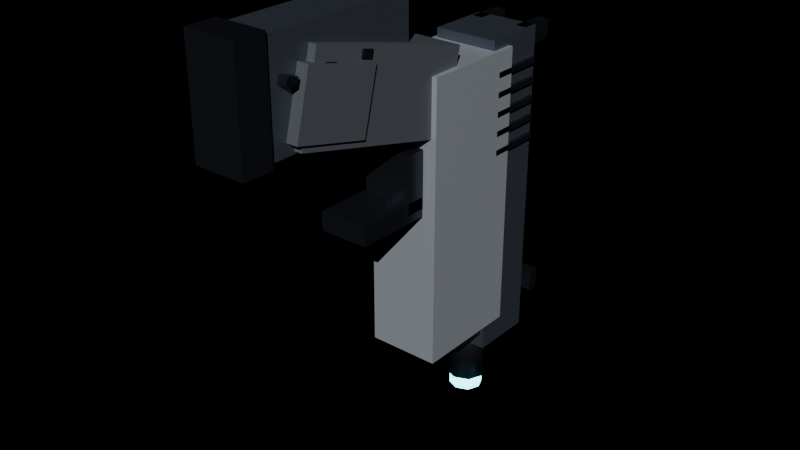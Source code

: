 # Source: wpn_energy_pistol.blend  (saved by Blender 4.2.68; exported with 4.5.12 LTS)
import bpy
from mathutils import Matrix  # noqa: F401  (used for matrix-valued properties, if any)

bpy.ops.wm.read_factory_settings(use_empty=True)
scene = bpy.context.scene
scene.name = 'Scene'

# ---- materials (node trees are filled in below, after node groups)
mat_ns_grip = bpy.data.materials.new('ns_grip')
mat_ns_trim = bpy.data.materials.new('ns_trim')
mat_ns_body_light = bpy.data.materials.new('ns_body_light')
mat_ns_body_dark = bpy.data.materials.new('ns_body_dark')
mat_ns_energy_cyan = bpy.data.materials.new('ns_energy_cyan')

# ---- material node trees
mat_ns_grip.use_nodes = True; mat_ns_grip.node_tree.nodes.clear()
_N = mat_ns_grip.node_tree.nodes; _L = mat_ns_grip.node_tree.links
n0 = _N.new('ShaderNodeBsdfPrincipled'); n0.name = 'Principled BSDF'; n0.location = (10, 300)
n0.inputs[0].default_value = (0.09, 0.1, 0.12, 1.0)
n0.inputs[1].default_value = 0.1
n0.inputs[2].default_value = 0.72
n1 = _N.new('ShaderNodeOutputMaterial'); n1.name = 'Material Output'; n1.location = (300, 300)
_L.new(n0.outputs[0], n1.inputs[0])
n1.is_active_output = True
mat_ns_trim.use_nodes = True; mat_ns_trim.node_tree.nodes.clear()
_N = mat_ns_trim.node_tree.nodes; _L = mat_ns_trim.node_tree.links
n0 = _N.new('ShaderNodeBsdfPrincipled'); n0.name = 'Principled BSDF'; n0.location = (10, 300)
n0.inputs[0].default_value = (0.06, 0.07, 0.09, 1.0)
n0.inputs[1].default_value = 0.85
n0.inputs[2].default_value = 0.28
n1 = _N.new('ShaderNodeOutputMaterial'); n1.name = 'Material Output'; n1.location = (300, 300)
_L.new(n0.outputs[0], n1.inputs[0])
n1.is_active_output = True
mat_ns_body_light.use_nodes = True; mat_ns_body_light.node_tree.nodes.clear()
_N = mat_ns_body_light.node_tree.nodes; _L = mat_ns_body_light.node_tree.links
n0 = _N.new('ShaderNodeBsdfPrincipled'); n0.name = 'Principled BSDF'; n0.location = (10, 300)
n0.inputs[0].default_value = (0.62, 0.67, 0.74, 1.0)
n0.inputs[1].default_value = 0.55
n0.inputs[2].default_value = 0.34
n1 = _N.new('ShaderNodeOutputMaterial'); n1.name = 'Material Output'; n1.location = (300, 300)
_L.new(n0.outputs[0], n1.inputs[0])
n1.is_active_output = True
mat_ns_body_dark.use_nodes = True; mat_ns_body_dark.node_tree.nodes.clear()
_N = mat_ns_body_dark.node_tree.nodes; _L = mat_ns_body_dark.node_tree.links
n0 = _N.new('ShaderNodeBsdfPrincipled'); n0.name = 'Principled BSDF'; n0.location = (10, 300)
n0.inputs[0].default_value = (0.11, 0.13, 0.17, 1.0)
n0.inputs[1].default_value = 0.66
n0.inputs[2].default_value = 0.42
n1 = _N.new('ShaderNodeOutputMaterial'); n1.name = 'Material Output'; n1.location = (300, 300)
_L.new(n0.outputs[0], n1.inputs[0])
n1.is_active_output = True
mat_ns_energy_cyan.use_nodes = True; mat_ns_energy_cyan.node_tree.nodes.clear()
_N = mat_ns_energy_cyan.node_tree.nodes; _L = mat_ns_energy_cyan.node_tree.links
n0 = _N.new('ShaderNodeBsdfPrincipled'); n0.name = 'Principled BSDF'; n0.location = (10, 300)
n0.inputs[0].default_value = (0.05, 0.55, 0.7, 1.0)
n0.inputs[1].default_value = 0.1
n0.inputs[2].default_value = 0.25
n0.inputs[27].default_value = (0.17, 0.91, 1.0, 1.0)
n0.inputs[28].default_value = 6.0
n1 = _N.new('ShaderNodeOutputMaterial'); n1.name = 'Material Output'; n1.location = (300, 300)
_L.new(n0.outputs[0], n1.inputs[0])
n1.is_active_output = True

# ---- lights
light_neonsun = bpy.data.lights.new('NeonSun', 'SUN')
light_neonsun.energy = 3.0

# ---- meshes
me_wpn_energy_pistol_mesh = bpy.data.meshes.new('wpn_energy_pistol_mesh')
me_wpn_energy_pistol_mesh.from_pydata([(-0.0162, -0.09907, 0.01047), (0.0162, -0.09907, 0.01047), (0.0162, -0.007379, -0.01239), (-0.0162, -0.007379, -0.01239), (-0.0162, -0.08862, 0.05239), (0.0162, -0.08862, 0.05239), (0.0162, 0.003072, 0.02953), (-0.0162, 0.003072, 0.02953), (-0.018, -0.1031, 0.01518), (0.018, -0.1031, 0.01518), (0.018, -0.06377, 0.005382), (-0.018, -0.06377, 0.005382), (-0.018, -0.09523, 0.04662), (0.018, -0.09523, 0.04662), (0.018, -0.05593, 0.03682), (-0.018, -0.05593, 0.03682), (-0.0171, -0.06339, 0.04039), (0.0171, -0.06339, 0.04039), (0.0171, -0.05757, 0.03893), (-0.0171, -0.05757, 0.03893), (-0.0171, -0.06243, 0.04427), (0.0171, -0.06243, 0.04427), (0.0171, -0.05661, 0.04281), (-0.0171, -0.05661, 0.04281), (-0.0171, -0.08499, 0.04039), (0.0171, -0.08499, 0.04039), (0.0171, -0.07917, 0.03893), (-0.0171, -0.07917, 0.03893), (-0.0171, -0.08403, 0.04427), (0.0171, -0.08403, 0.04427), (0.0171, -0.07821, 0.04281), (-0.0171, -0.07821, 0.04281), (-0.0171, -0.1066, 0.04039), (0.0171, -0.1066, 0.04039), (0.0171, -0.1008, 0.03893), (-0.0171, -0.1008, 0.03893), (-0.0171, -0.1056, 0.04427), (0.0171, -0.1056, 0.04427), (0.0171, -0.09981, 0.04281), (-0.0171, -0.09981, 0.04281), (-0.013, -0.0288, -0.045), (0.013, -0.0288, -0.045), (0.013, -0.0188, -0.045), (-0.013, -0.0188, -0.045), (-0.013, -0.0288, -0.015), (0.013, -0.0288, -0.015), (0.013, -0.0188, -0.015), (-0.013, -0.0188, -0.015), (-0.013, -0.0591, -0.049), (0.013, -0.0591, -0.049), (0.013, -0.0191, -0.049), (-0.013, -0.0191, -0.049), (-0.013, -0.0591, -0.039), (0.013, -0.0591, -0.039), (0.013, -0.0191, -0.039), (-0.013, -0.0191, -0.039), (-0.005, -0.03398, -0.04462), (0.005, -0.03398, -0.04462), (0.005, -0.008552, -0.03921), (-0.005, -0.008552, -0.03921), (-0.005, -0.03565, -0.03679), (0.005, -0.03565, -0.03679), (0.005, -0.01022, -0.03138), (-0.005, -0.01022, -0.03138), (-0.019, -0.017, -0.13), (0.019, -0.017, -0.13), (0.019, 0.041, -0.13), (-0.019, 0.041, -0.13), (-0.019, -0.017, 0.02), (0.019, -0.017, 0.02), (0.019, 0.041, 0.02), (-0.019, 0.041, 0.02), (-0.017, 0.029, -0.145), (0.017, 0.029, -0.145), (0.017, 0.063, -0.145), (-0.017, 0.063, -0.145), (-0.017, 0.029, 0.025), (0.017, 0.029, 0.025), (0.017, 0.063, 0.025), (-0.017, 0.063, 0.025), (-0.019, 0.031, 0.0065), (0.019, 0.031, 0.0065), (0.019, 0.061, 0.0065), (-0.019, 0.061, 0.0065), (-0.019, 0.031, 0.0095), (0.019, 0.031, 0.0095), (0.019, 0.061, 0.0095), (-0.019, 0.061, 0.0095), (-0.019, 0.031, -0.0035), (0.019, 0.031, -0.0035), (0.019, 0.061, -0.0035), (-0.019, 0.061, -0.0035), (-0.019, 0.031, -0.0005), (0.019, 0.031, -0.0005), (0.019, 0.061, -0.0005), (-0.019, 0.061, -0.0005), (-0.019, 0.031, -0.0135), (0.019, 0.031, -0.0135), (0.019, 0.061, -0.0135), (-0.019, 0.061, -0.0135), (-0.019, 0.031, -0.0105), (0.019, 0.031, -0.0105), (0.019, 0.061, -0.0105), (-0.019, 0.061, -0.0105), (-0.019, 0.031, -0.0235), (0.019, 0.031, -0.0235), (0.019, 0.061, -0.0235), (-0.019, 0.061, -0.0235), (-0.019, 0.031, -0.0205), (0.019, 0.031, -0.0205), (0.019, 0.061, -0.0205), (-0.019, 0.061, -0.0205), (-0.019, 0.031, -0.0335), (0.019, 0.031, -0.0335), (0.019, 0.061, -0.0335), (-0.019, 0.061, -0.0335), (-0.019, 0.031, -0.0305), (0.019, 0.031, -0.0305), (0.019, 0.061, -0.0305), (-0.019, 0.061, -0.0305), (0.011, 0.038, -0.17), (0.007778, 0.04578, -0.17), (6.736e-19, 0.049, -0.17), (-0.007778, 0.04578, -0.17), (-0.011, 0.038, -0.17), (-0.007778, 0.03022, -0.17), (-2.021e-18, 0.027, -0.17), (0.007778, 0.03022, -0.17), (0.011, 0.038, -0.134), (0.007778, 0.04578, -0.134), (6.736e-19, 0.049, -0.134), (-0.007778, 0.04578, -0.134), (-0.011, 0.038, -0.134), (-0.007778, 0.03022, -0.134), (-2.021e-18, 0.027, -0.134), (0.007778, 0.03022, -0.134), (0.009, 0.038, -0.178), (0.006364, 0.04436, -0.178), (5.511e-19, 0.047, -0.178), (-0.006364, 0.04436, -0.178), (-0.009, 0.038, -0.178), (-0.006364, 0.03164, -0.178), (-1.653e-18, 0.029, -0.178), (0.006364, 0.03164, -0.178), (0.009, 0.038, -0.17), (0.006364, 0.04436, -0.17), (5.511e-19, 0.047, -0.17), (-0.006364, 0.04436, -0.17), (-0.009, 0.038, -0.17), (-0.006364, 0.03164, -0.17), (-1.653e-18, 0.029, -0.17), (0.006364, 0.03164, -0.17), (-0.013, 0.011, -0.135), (0.013, 0.011, -0.135), (0.013, 0.029, -0.135), (-0.013, 0.029, -0.135), (-0.013, 0.011, -0.085), (0.013, 0.011, -0.085), (0.013, 0.029, -0.085), (-0.013, 0.029, -0.085), (-0.015, 0.008, -0.137), (0.015, 0.008, -0.137), (0.015, 0.032, -0.137), (-0.015, 0.032, -0.137), (-0.015, 0.008, -0.083), (0.015, 0.008, -0.083), (0.015, 0.032, -0.083), (-0.015, 0.032, -0.083), (-0.016, 0.056, 0.015), (-0.01, 0.056, 0.015), (-0.01, 0.076, 0.015), (-0.016, 0.076, 0.015), (-0.016, 0.056, 0.025), (-0.01, 0.056, 0.025), (-0.01, 0.076, 0.025), (-0.016, 0.076, 0.025), (0.01, 0.056, 0.015), (0.016, 0.056, 0.015), (0.016, 0.076, 0.015), (0.01, 0.076, 0.015), (0.01, 0.056, 0.025), (0.016, 0.056, 0.025), (0.016, 0.076, 0.025), (0.01, 0.076, 0.025), (-0.003, 0.057, -0.135), (0.003, 0.057, -0.135), (0.003, 0.083, -0.135), (-0.003, 0.083, -0.135), (-0.003, 0.057, -0.125), (0.003, 0.057, -0.125), (0.003, 0.083, -0.125), (-0.003, 0.083, -0.125), (-0.01, 0.083, -0.136), (0.01, 0.083, -0.136), (0.01, 0.089, -0.136), (-0.01, 0.089, -0.136), (-0.01, 0.083, -0.124), (0.01, 0.083, -0.124), (0.01, 0.089, -0.124), (-0.01, 0.089, -0.124), (-0.012, -0.118, 0.009), (0.012, -0.118, 0.009), (0.012, -0.028, 0.009), (-0.012, -0.028, 0.009), (-0.012, -0.118, 0.061), (0.012, -0.118, 0.061), (0.012, -0.028, 0.061), (-0.012, -0.028, 0.061), (-0.01344, -0.128, 0.007), (0.01344, -0.128, 0.007), (0.01344, -0.112, 0.007), (-0.01344, -0.112, 0.007), (-0.01344, -0.128, 0.063), (0.01344, -0.128, 0.063), (0.01344, -0.112, 0.063), (-0.01344, -0.112, 0.063)], [], [(0, 1, 2, 3), (4, 7, 6, 5), (0, 4, 5, 1), (2, 6, 7, 3), (0, 3, 7, 4), (1, 5, 6, 2), (8, 9, 10, 11), (12, 15, 14, 13), (8, 12, 13, 9), (10, 14, 15, 11), (8, 11, 15, 12), (9, 13, 14, 10), (16, 17, 18, 19), (20, 23, 22, 21), (16, 20, 21, 17), (18, 22, 23, 19), (16, 19, 23, 20), (17, 21, 22, 18), (24, 25, 26, 27), (28, 31, 30, 29), (24, 28, 29, 25), (26, 30, 31, 27), (24, 27, 31, 28), (25, 29, 30, 26), (32, 33, 34, 35), (36, 39, 38, 37), (32, 36, 37, 33), (34, 38, 39, 35), (32, 35, 39, 36), (33, 37, 38, 34), (40, 41, 42, 43), (44, 47, 46, 45), (40, 44, 45, 41), (42, 46, 47, 43), (40, 43, 47, 44), (41, 45, 46, 42), (48, 49, 50, 51), (52, 55, 54, 53), (48, 52, 53, 49), (50, 54, 55, 51), (48, 51, 55, 52), (49, 53, 54, 50), (56, 57, 58, 59), (60, 63, 62, 61), (56, 60, 61, 57), (58, 62, 63, 59), (56, 59, 63, 60), (57, 61, 62, 58), (64, 65, 66, 67), (68, 71, 70, 69), (64, 68, 69, 65), (66, 70, 71, 67), (64, 67, 71, 68), (65, 69, 70, 66), (72, 73, 74, 75), (76, 79, 78, 77), (72, 76, 77, 73), (74, 78, 79, 75), (72, 75, 79, 76), (73, 77, 78, 74), (80, 81, 82, 83), (84, 87, 86, 85), (80, 84, 85, 81), (82, 86, 87, 83), (80, 83, 87, 84), (81, 85, 86, 82), (88, 89, 90, 91), (92, 95, 94, 93), (88, 92, 93, 89), (90, 94, 95, 91), (88, 91, 95, 92), (89, 93, 94, 90), (96, 97, 98, 99), (100, 103, 102, 101), (96, 100, 101, 97), (98, 102, 103, 99), (96, 99, 103, 100), (97, 101, 102, 98), (104, 105, 106, 107), (108, 111, 110, 109), (104, 108, 109, 105), (106, 110, 111, 107), (104, 107, 111, 108), (105, 109, 110, 106), (112, 113, 114, 115), (116, 119, 118, 117), (112, 116, 117, 113), (114, 118, 119, 115), (112, 115, 119, 116), (113, 117, 118, 114), (120, 121, 129, 128), (121, 122, 130, 129), (122, 123, 131, 130), (123, 124, 132, 131), (124, 125, 133, 132), (125, 126, 134, 133), (126, 127, 135, 134), (127, 120, 128, 135), (127, 126, 125, 124, 123, 122, 121, 120), (128, 129, 130, 131, 132, 133, 134, 135), (136, 137, 145, 144), (137, 138, 146, 145), (138, 139, 147, 146), (139, 140, 148, 147), (140, 141, 149, 148), (141, 142, 150, 149), (142, 143, 151, 150), (143, 136, 144, 151), (143, 142, 141, 140, 139, 138, 137, 136), (144, 145, 146, 147, 148, 149, 150, 151), (152, 153, 154, 155), (156, 159, 158, 157), (152, 156, 157, 153), (154, 158, 159, 155), (152, 155, 159, 156), (153, 157, 158, 154), (160, 161, 162, 163), (164, 167, 166, 165), (160, 164, 165, 161), (162, 166, 167, 163), (160, 163, 167, 164), (161, 165, 166, 162), (168, 169, 170, 171), (172, 175, 174, 173), (168, 172, 173, 169), (170, 174, 175, 171), (168, 171, 175, 172), (169, 173, 174, 170), (176, 177, 178, 179), (180, 183, 182, 181), (176, 180, 181, 177), (178, 182, 183, 179), (176, 179, 183, 180), (177, 181, 182, 178), (184, 185, 186, 187), (188, 191, 190, 189), (184, 188, 189, 185), (186, 190, 191, 187), (184, 187, 191, 188), (185, 189, 190, 186), (192, 193, 194, 195), (196, 199, 198, 197), (192, 196, 197, 193), (194, 198, 199, 195), (192, 195, 199, 196), (193, 197, 198, 194), (200, 201, 202, 203), (204, 207, 206, 205), (200, 204, 205, 201), (202, 206, 207, 203), (200, 203, 207, 204), (201, 205, 206, 202), (208, 209, 210, 211), (212, 215, 214, 213), (208, 212, 213, 209), (210, 214, 215, 211), (208, 211, 215, 212), (209, 213, 214, 210)])
me_wpn_energy_pistol_mesh.polygons.foreach_set('use_smooth', [0, 0, 0, 0, 0, 0, 0, 0, 0, 0, 0, 0, 0, 0, 0, 0, 0, 0, 0, 0, 0, 0, 0, 0, 0, 0, 0, 0, 0, 0, 0, 0, 0, 0, 0, 0, 0, 0, 0, 0, 0, 0, 0, 0, 0, 0, 0, 0, 0, 0, 0, 0, 0, 0, 0, 0, 0, 0, 0, 0, 0, 0, 0, 0, 0, 0, 0, 0, 0, 0, 0, 0, 0, 0, 0, 0, 0, 0, 0, 0, 0, 0, 0, 0, 0, 0, 0, 0, 0, 0, 1, 1, 1, 1, 1, 1, 1, 1, 1, 1, 1, 1, 1, 1, 1, 1, 1, 1, 1, 1, 0, 0, 0, 0, 0, 0, 0, 0, 0, 0, 0, 0, 0, 0, 0, 0, 0, 0, 0, 0, 0, 0, 0, 0, 0, 0, 0, 0, 0, 0, 0, 0, 0, 0, 0, 0, 0, 0, 0, 0, 0, 0, 0, 0, 0, 0, 0, 0])
me_wpn_energy_pistol_mesh.polygons.foreach_set('material_index', [0, 0, 0, 0, 0, 0, 0, 0, 0, 0, 0, 0, 1, 1, 1, 1, 1, 1, 1, 1, 1, 1, 1, 1, 1, 1, 1, 1, 1, 1, 1, 1, 1, 1, 1, 1, 1, 1, 1, 1, 1, 1, 1, 1, 1, 1, 1, 1, 2, 2, 2, 2, 2, 2, 3, 3, 3, 3, 3, 3, 1, 1, 1, 1, 1, 1, 1, 1, 1, 1, 1, 1, 1, 1, 1, 1, 1, 1, 1, 1, 1, 1, 1, 1, 1, 1, 1, 1, 1, 1, 1, 1, 1, 1, 1, 1, 1, 1, 1, 1, 4, 4, 4, 4, 4, 4, 4, 4, 4, 4, 4, 4, 4, 4, 4, 4, 1, 1, 1, 1, 1, 1, 1, 1, 1, 1, 1, 1, 1, 1, 1, 1, 1, 1, 1, 1, 1, 1, 1, 1, 1, 1, 1, 1, 1, 1, 3, 3, 3, 3, 3, 3, 1, 1, 1, 1, 1, 1])
_uv = me_wpn_energy_pistol_mesh.uv_layers.new(name='UVMap')
_uv.uv.foreach_set('vector', [0.4676, 0.3019, 0.5324, 0.3019, 0.5324, 0.4852, 0.4676, 0.4852, 0.4676, 0.3228, 0.4676, 0.5061, 0.5324, 0.5061, 0.5324, 0.3228, 0.4676, 0.5209, 0.4676, 0.6048, 0.5324, 0.6048, 0.5324, 0.5209, 0.5324, 0.4752, 0.5324, 0.5591, 0.4676, 0.5591, 0.4676, 0.4752, 0.3019, 0.5209, 0.4852, 0.4752, 0.5061, 0.5591, 0.3228, 0.6048, 0.3019, 0.5209, 0.3228, 0.6048, 0.5061, 0.5591, 0.4852, 0.4752, 0.464, 0.2939, 0.536, 0.2939, 0.536, 0.3725, 0.464, 0.3725, 0.464, 0.3095, 0.464, 0.3881, 0.536, 0.3881, 0.536, 0.3095, 0.464, 0.5304, 0.464, 0.5932, 0.536, 0.5932, 0.536, 0.5304, 0.536, 0.5108, 0.536, 0.5736, 0.464, 0.5736, 0.464, 0.5108, 0.2939, 0.5304, 0.3725, 0.5108, 0.3881, 0.5736, 0.3095, 0.5932, 0.2939, 0.5304, 0.3095, 0.5932, 0.3881, 0.5736, 0.3725, 0.5108, 0.4658, 0.3732, 0.5342, 0.3732, 0.5342, 0.3849, 0.4658, 0.3849, 0.4658, 0.3751, 0.4658, 0.3868, 0.5342, 0.3868, 0.5342, 0.3751, 0.4658, 0.5808, 0.4658, 0.5885, 0.5342, 0.5885, 0.5342, 0.5808, 0.5342, 0.5779, 0.5342, 0.5856, 0.4658, 0.5856, 0.4658, 0.5779, 0.3732, 0.5808, 0.3849, 0.5779, 0.3868, 0.5856, 0.3751, 0.5885, 0.3732, 0.5808, 0.3751, 0.5885, 0.3868, 0.5856, 0.3849, 0.5779, 0.4658, 0.33, 0.5342, 0.33, 0.5342, 0.3417, 0.4658, 0.3417, 0.4658, 0.3319, 0.4658, 0.3436, 0.5342, 0.3436, 0.5342, 0.3319, 0.4658, 0.5808, 0.4658, 0.5885, 0.5342, 0.5885, 0.5342, 0.5808, 0.5342, 0.5779, 0.5342, 0.5856, 0.4658, 0.5856, 0.4658, 0.5779, 0.33, 0.5808, 0.3417, 0.5779, 0.3436, 0.5856, 0.3319, 0.5885, 0.33, 0.5808, 0.3319, 0.5885, 0.3436, 0.5856, 0.3417, 0.5779, 0.4658, 0.2868, 0.5342, 0.2868, 0.5342, 0.2985, 0.4658, 0.2985, 0.4658, 0.2887, 0.4658, 0.3004, 0.5342, 0.3004, 0.5342, 0.2887, 0.4658, 0.5808, 0.4658, 0.5885, 0.5342, 0.5885, 0.5342, 0.5808, 0.5342, 0.5779, 0.5342, 0.5856, 0.4658, 0.5856, 0.4658, 0.5779, 0.2868, 0.5808, 0.2985, 0.5779, 0.3004, 0.5856, 0.2887, 0.5885, 0.2868, 0.5808, 0.2887, 0.5885, 0.3004, 0.5856, 0.2985, 0.5779, 0.474, 0.4424, 0.526, 0.4424, 0.526, 0.4624, 0.474, 0.4624, 0.474, 0.4424, 0.474, 0.4624, 0.526, 0.4624, 0.526, 0.4424, 0.474, 0.41, 0.474, 0.47, 0.526, 0.47, 0.526, 0.41, 0.526, 0.41, 0.526, 0.47, 0.474, 0.47, 0.474, 0.41, 0.4424, 0.41, 0.4624, 0.41, 0.4624, 0.47, 0.4424, 0.47, 0.4424, 0.41, 0.4424, 0.47, 0.4624, 0.47, 0.4624, 0.41, 0.474, 0.3818, 0.526, 0.3818, 0.526, 0.4618, 0.474, 0.4618, 0.474, 0.3818, 0.474, 0.4618, 0.526, 0.4618, 0.526, 0.3818, 0.474, 0.402, 0.474, 0.422, 0.526, 0.422, 0.526, 0.402, 0.526, 0.402, 0.526, 0.422, 0.474, 0.422, 0.474, 0.402, 0.3818, 0.402, 0.4618, 0.402, 0.4618, 0.422, 0.3818, 0.422, 0.3818, 0.402, 0.3818, 0.422, 0.4618, 0.422, 0.4618, 0.402, 0.49, 0.432, 0.51, 0.432, 0.51, 0.4829, 0.49, 0.4829, 0.49, 0.4287, 0.49, 0.4796, 0.51, 0.4796, 0.51, 0.4287, 0.49, 0.4108, 0.49, 0.4264, 0.51, 0.4264, 0.51, 0.4108, 0.51, 0.4216, 0.51, 0.4372, 0.49, 0.4372, 0.49, 0.4216, 0.432, 0.4108, 0.4829, 0.4216, 0.4796, 0.4372, 0.4287, 0.4264, 0.432, 0.4108, 0.4287, 0.4264, 0.4796, 0.4372, 0.4829, 0.4216, 0.462, 0.466, 0.538, 0.466, 0.538, 0.582, 0.462, 0.582, 0.462, 0.466, 0.462, 0.582, 0.538, 0.582, 0.538, 0.466, 0.462, 0.24, 0.462, 0.54, 0.538, 0.54, 0.538, 0.24, 0.538, 0.24, 0.538, 0.54, 0.462, 0.54, 0.462, 0.24, 0.466, 0.24, 0.582, 0.24, 0.582, 0.54, 0.466, 0.54, 0.466, 0.24, 0.466, 0.54, 0.582, 0.54, 0.582, 0.24, 0.466, 0.558, 0.534, 0.558, 0.534, 0.626, 0.466, 0.626, 0.466, 0.558, 0.466, 0.626, 0.534, 0.626, 0.534, 0.558, 0.466, 0.21, 0.466, 0.55, 0.534, 0.55, 0.534, 0.21, 0.534, 0.21, 0.534, 0.55, 0.466, 0.55, 0.466, 0.21, 0.558, 0.21, 0.626, 0.21, 0.626, 0.55, 0.558, 0.55, 0.558, 0.21, 0.558, 0.55, 0.626, 0.55, 0.626, 0.21, 0.462, 0.562, 0.538, 0.562, 0.538, 0.622, 0.462, 0.622, 0.462, 0.562, 0.462, 0.622, 0.538, 0.622, 0.538, 0.562, 0.462, 0.513, 0.462, 0.519, 0.538, 0.519, 0.538, 0.513, 0.538, 0.513, 0.538, 0.519, 0.462, 0.519, 0.462, 0.513, 0.562, 0.513, 0.622, 0.513, 0.622, 0.519, 0.562, 0.519, 0.562, 0.513, 0.562, 0.519, 0.622, 0.519, 0.622, 0.513, 0.462, 0.562, 0.538, 0.562, 0.538, 0.622, 0.462, 0.622, 0.462, 0.562, 0.462, 0.622, 0.538, 0.622, 0.538, 0.562, 0.462, 0.493, 0.462, 0.499, 0.538, 0.499, 0.538, 0.493, 0.538, 0.493, 0.538, 0.499, 0.462, 0.499, 0.462, 0.493, 0.562, 0.493, 0.622, 0.493, 0.622, 0.499, 0.562, 0.499, 0.562, 0.493, 0.562, 0.499, 0.622, 0.499, 0.622, 0.493, 0.462, 0.562, 0.538, 0.562, 0.538, 0.622, 0.462, 0.622, 0.462, 0.562, 0.462, 0.622, 0.538, 0.622, 0.538, 0.562, 0.462, 0.473, 0.462, 0.479, 0.538, 0.479, 0.538, 0.473, 0.538, 0.473, 0.538, 0.479, 0.462, 0.479, 0.462, 0.473, 0.562, 0.473, 0.622, 0.473, 0.622, 0.479, 0.562, 0.479, 0.562, 0.473, 0.562, 0.479, 0.622, 0.479, 0.622, 0.473, 0.462, 0.562, 0.538, 0.562, 0.538, 0.622, 0.462, 0.622, 0.462, 0.562, 0.462, 0.622, 0.538, 0.622, 0.538, 0.562, 0.462, 0.453, 0.462, 0.459, 0.538, 0.459, 0.538, 0.453, 0.538, 0.453, 0.538, 0.459, 0.462, 0.459, 0.462, 0.453, 0.562, 0.453, 0.622, 0.453, 0.622, 0.459, 0.562, 0.459, 0.562, 0.453, 0.562, 0.459, 0.622, 0.459, 0.622, 0.453, 0.462, 0.562, 0.538, 0.562, 0.538, 0.622, 0.462, 0.622, 0.462, 0.562, 0.462, 0.622, 0.538, 0.622, 0.538, 0.562, 0.462, 0.433, 0.462, 0.439, 0.538, 0.439, 0.538, 0.433, 0.538, 0.433, 0.538, 0.439, 0.462, 0.439, 0.462, 0.433, 0.562, 0.433, 0.622, 0.433, 0.622, 0.439, 0.562, 0.439, 0.562, 0.433, 0.562, 0.439, 0.622, 0.439, 0.622, 0.433, 0.576, 0.16, 0.5916, 0.16, 0.5916, 0.232, 0.576, 0.232, 0.5156, 0.16, 0.5, 0.16, 0.5, 0.232, 0.5156, 0.232, 0.5, 0.16, 0.4844, 0.16, 0.4844, 0.232, 0.5, 0.232, 0.5916, 0.16, 0.576, 0.16, 0.576, 0.232, 0.5916, 0.232, 0.576, 0.16, 0.5604, 0.16, 0.5604, 0.232, 0.576, 0.232, 0.4844, 0.16, 0.5, 0.16, 0.5, 0.232, 0.4844, 0.232, 0.5, 0.16, 0.5156, 0.16, 0.5156, 0.232, 0.5, 0.232, 0.5604, 0.16, 0.576, 0.16, 0.576, 0.232, 0.5604, 0.232, 0.5156, 0.5604, 0.5, 0.554, 0.4844, 0.5604, 0.478, 0.576, 0.4844, 0.5916, 0.5, 0.598, 0.5156, 0.5916, 0.522, 0.576, 0.522, 0.576, 0.5156, 0.5916, 0.5, 0.598, 0.4844, 0.5916, 0.478, 0.576, 0.4844, 0.5604, 0.5, 0.554, 0.5156, 0.5604, 0.576, 0.144, 0.5887, 0.144, 0.5887, 0.16, 0.576, 0.16, 0.5127, 0.144, 0.5, 0.144, 0.5, 0.16, 0.5127, 0.16, 0.5, 0.144, 0.4873, 0.144, 0.4873, 0.16, 0.5, 0.16, 0.5887, 0.144, 0.576, 0.144, 0.576, 0.16, 0.5887, 0.16, 0.576, 0.144, 0.5633, 0.144, 0.5633, 0.16, 0.576, 0.16, 0.4873, 0.144, 0.5, 0.144, 0.5, 0.16, 0.4873, 0.16, 0.5, 0.144, 0.5127, 0.144, 0.5127, 0.16, 0.5, 0.16, 0.5633, 0.144, 0.576, 0.144, 0.576, 0.16, 0.5633, 0.16, 0.5127, 0.5633, 0.5, 0.558, 0.4873, 0.5633, 0.482, 0.576, 0.4873, 0.5887, 0.5, 0.594, 0.5127, 0.5887, 0.518, 0.576, 0.518, 0.576, 0.5127, 0.5887, 0.5, 0.594, 0.4873, 0.5887, 0.482, 0.576, 0.4873, 0.5633, 0.5, 0.558, 0.5127, 0.5633, 0.474, 0.522, 0.526, 0.522, 0.526, 0.558, 0.474, 0.558, 0.474, 0.522, 0.474, 0.558, 0.526, 0.558, 0.526, 0.522, 0.474, 0.23, 0.474, 0.33, 0.526, 0.33, 0.526, 0.23, 0.526, 0.23, 0.526, 0.33, 0.474, 0.33, 0.474, 0.23, 0.522, 0.23, 0.558, 0.23, 0.558, 0.33, 0.522, 0.33, 0.522, 0.23, 0.522, 0.33, 0.558, 0.33, 0.558, 0.23, 0.47, 0.516, 0.53, 0.516, 0.53, 0.564, 0.47, 0.564, 0.47, 0.516, 0.47, 0.564, 0.53, 0.564, 0.53, 0.516, 0.47, 0.226, 0.47, 0.334, 0.53, 0.334, 0.53, 0.226, 0.53, 0.226, 0.53, 0.334, 0.47, 0.334, 0.47, 0.226, 0.516, 0.226, 0.564, 0.226, 0.564, 0.334, 0.516, 0.334, 0.516, 0.226, 0.516, 0.334, 0.564, 0.334, 0.564, 0.226, 0.468, 0.612, 0.48, 0.612, 0.48, 0.652, 0.468, 0.652, 0.468, 0.612, 0.468, 0.652, 0.48, 0.652, 0.48, 0.612, 0.468, 0.53, 0.468, 0.55, 0.48, 0.55, 0.48, 0.53, 0.48, 0.53, 0.48, 0.55, 0.468, 0.55, 0.468, 0.53, 0.612, 0.53, 0.652, 0.53, 0.652, 0.55, 0.612, 0.55, 0.612, 0.53, 0.612, 0.55, 0.652, 0.55, 0.652, 0.53, 0.52, 0.612, 0.532, 0.612, 0.532, 0.652, 0.52, 0.652, 0.52, 0.612, 0.52, 0.652, 0.532, 0.652, 0.532, 0.612, 0.52, 0.53, 0.52, 0.55, 0.532, 0.55, 0.532, 0.53, 0.532, 0.53, 0.532, 0.55, 0.52, 0.55, 0.52, 0.53, 0.612, 0.53, 0.652, 0.53, 0.652, 0.55, 0.612, 0.55, 0.612, 0.53, 0.612, 0.55, 0.652, 0.55, 0.652, 0.53, 0.494, 0.614, 0.506, 0.614, 0.506, 0.666, 0.494, 0.666, 0.494, 0.614, 0.494, 0.666, 0.506, 0.666, 0.506, 0.614, 0.494, 0.23, 0.494, 0.25, 0.506, 0.25, 0.506, 0.23, 0.506, 0.23, 0.506, 0.25, 0.494, 0.25, 0.494, 0.23, 0.614, 0.23, 0.666, 0.23, 0.666, 0.25, 0.614, 0.25, 0.614, 0.23, 0.614, 0.25, 0.666, 0.25, 0.666, 0.23, 0.48, 0.666, 0.52, 0.666, 0.52, 0.678, 0.48, 0.678, 0.48, 0.666, 0.48, 0.678, 0.52, 0.678, 0.52, 0.666, 0.48, 0.228, 0.48, 0.252, 0.52, 0.252, 0.52, 0.228, 0.52, 0.228, 0.52, 0.252, 0.48, 0.252, 0.48, 0.228, 0.666, 0.228, 0.678, 0.228, 0.678, 0.252, 0.666, 0.252, 0.666, 0.228, 0.666, 0.252, 0.678, 0.252, 0.678, 0.228, 0.476, 0.264, 0.524, 0.264, 0.524, 0.444, 0.476, 0.444, 0.476, 0.264, 0.476, 0.444, 0.524, 0.444, 0.524, 0.264, 0.476, 0.518, 0.476, 0.622, 0.524, 0.622, 0.524, 0.518, 0.524, 0.518, 0.524, 0.622, 0.476, 0.622, 0.476, 0.518, 0.264, 0.518, 0.444, 0.518, 0.444, 0.622, 0.264, 0.622, 0.264, 0.518, 0.264, 0.622, 0.444, 0.622, 0.444, 0.518, 0.4731, 0.244, 0.5269, 0.244, 0.5269, 0.276, 0.4731, 0.276, 0.4731, 0.244, 0.4731, 0.276, 0.5269, 0.276, 0.5269, 0.244, 0.4731, 0.514, 0.4731, 0.626, 0.5269, 0.626, 0.5269, 0.514, 0.5269, 0.514, 0.5269, 0.626, 0.4731, 0.626, 0.4731, 0.514, 0.244, 0.514, 0.276, 0.514, 0.276, 0.626, 0.244, 0.626, 0.244, 0.514, 0.244, 0.626, 0.276, 0.626, 0.276, 0.514])
me_wpn_energy_pistol_mesh.materials.append(mat_ns_grip)
me_wpn_energy_pistol_mesh.materials.append(mat_ns_trim)
me_wpn_energy_pistol_mesh.materials.append(mat_ns_body_light)
me_wpn_energy_pistol_mesh.materials.append(mat_ns_body_dark)
me_wpn_energy_pistol_mesh.materials.append(mat_ns_energy_cyan)
me_wpn_energy_pistol_mesh.update()

# ---- objects
ob_neonsun = bpy.data.objects.new('NeonSun', light_neonsun)
ob_wpn_energy_pistol = bpy.data.objects.new('wpn_energy_pistol', me_wpn_energy_pistol_mesh)
ob_socket_muzzle = bpy.data.objects.new('SOCKET_muzzle', None)
ob_socket_eject = bpy.data.objects.new('SOCKET_eject', None)
ob_socket_grip = bpy.data.objects.new('SOCKET_grip', None)

# ---- transforms, parenting, visibility, modifiers, constraints
ob_neonsun.location = (0.0, 0.0, 0.0)
ob_neonsun.rotation_euler = (0.9599, 0.0, 0.6109)
ob_wpn_energy_pistol.location = (0.0, 0.0, 0.0)
ob_socket_muzzle.location = (0.0, 0.038, -0.182)
ob_socket_muzzle.empty_display_size = 0.02
ob_socket_eject.location = (0.03, 0.03, -0.01)
ob_socket_eject.empty_display_size = 0.02
ob_socket_grip.location = (0.0, -0.03, -0.1001)
ob_socket_grip.empty_display_size = 0.02

# ---- collection membership
scene.collection.objects.link(ob_neonsun)
scene.collection.objects.link(ob_wpn_energy_pistol)
scene.collection.objects.link(ob_socket_muzzle)
scene.collection.objects.link(ob_socket_eject)
scene.collection.objects.link(ob_socket_grip)

# ---- scene / render settings (as saved in the file)
scene.frame_start = 1; scene.frame_end = 250; scene.frame_set(1)
scene.render.engine = 'BLENDER_EEVEE_NEXT'
bpy.context.view_layer.update()

# ---- added for rendering (the .blend has no active camera): camera
cam_auto = bpy.data.cameras.new('AutoCamera')
cam_auto.lens = 50.0
cam_auto.sensor_width = 36.0
cam_auto.clip_end = 1000.0
ob_auto_camera = bpy.data.objects.new('AutoCamera', cam_auto)
scene.collection.objects.link(ob_auto_camera)
ob_auto_camera.location = (0.302103, -0.382023, 0.184182)
ob_auto_camera.rotation_euler = (1.09748, -7.21219e-08, 0.694738)
scene.camera = ob_auto_camera
bpy.context.view_layer.update()
